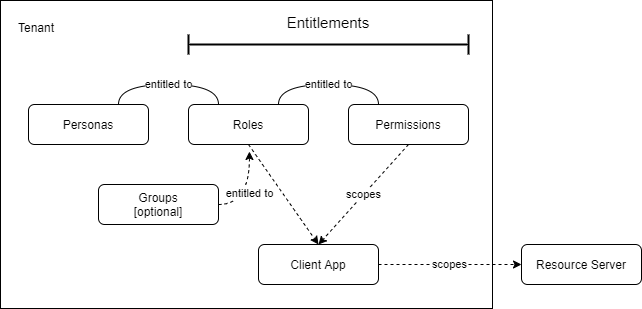

The diagram above was exported from draw.io. Its source (the exported page's mxGraphModel, read from the mxfile embedded in the PNG):
<mxGraphModel dx="670" dy="385" grid="0" gridSize="10" guides="1" tooltips="1" connect="1" arrows="1" fold="1" page="1" pageScale="1" pageWidth="1100" pageHeight="850" math="0" shadow="0">
  <root>
    <mxCell id="0" />
    <mxCell id="1" parent="0" />
    <mxCell id="2" value="" style="rounded=0;whiteSpace=wrap;html=1;align=left;" vertex="1" parent="1">
      <mxGeometry x="237" y="890" width="492" height="308" as="geometry" />
    </mxCell>
    <mxCell id="3" value="entitled to" style="edgeStyle=orthogonalEdgeStyle;curved=1;rounded=0;orthogonalLoop=1;jettySize=auto;html=1;exitX=0.75;exitY=0;exitDx=0;exitDy=0;entryX=0.25;entryY=0;entryDx=0;entryDy=0;endArrow=none;endFill=0;" edge="1" source="4" target="7" parent="1">
      <mxGeometry relative="1" as="geometry" />
    </mxCell>
    <mxCell id="4" value="Personas" style="rounded=1;whiteSpace=wrap;html=1;" vertex="1" parent="1">
      <mxGeometry x="265" y="994" width="120" height="40" as="geometry" />
    </mxCell>
    <mxCell id="5" value="entitled to" style="edgeStyle=orthogonalEdgeStyle;curved=1;rounded=0;orthogonalLoop=1;jettySize=auto;html=1;exitX=0.75;exitY=0;exitDx=0;exitDy=0;entryX=0.25;entryY=0;entryDx=0;entryDy=0;endArrow=none;endFill=0;" edge="1" source="7" target="9" parent="1">
      <mxGeometry relative="1" as="geometry" />
    </mxCell>
    <mxCell id="6" style="rounded=0;orthogonalLoop=1;jettySize=auto;html=1;exitX=0.5;exitY=1;exitDx=0;exitDy=0;entryX=0.5;entryY=0;entryDx=0;entryDy=0;dashed=1;endArrow=classic;endFill=1;startArrow=none;startFill=0;" edge="1" source="7" target="11" parent="1">
      <mxGeometry relative="1" as="geometry" />
    </mxCell>
    <mxCell id="7" value="Roles" style="rounded=1;whiteSpace=wrap;html=1;" vertex="1" parent="1">
      <mxGeometry x="425" y="994" width="120" height="40" as="geometry" />
    </mxCell>
    <mxCell id="8" value="scopes" style="rounded=0;orthogonalLoop=1;jettySize=auto;html=1;exitX=0.5;exitY=1;exitDx=0;exitDy=0;entryX=0.5;entryY=0;entryDx=0;entryDy=0;dashed=1;endArrow=classic;endFill=1;" edge="1" source="9" target="11" parent="1">
      <mxGeometry relative="1" as="geometry" />
    </mxCell>
    <mxCell id="9" value="Permissions" style="rounded=1;whiteSpace=wrap;html=1;" vertex="1" parent="1">
      <mxGeometry x="585" y="994" width="120" height="40" as="geometry" />
    </mxCell>
    <mxCell id="10" value="scopes" style="edgeStyle=none;rounded=0;orthogonalLoop=1;jettySize=auto;html=1;exitX=1;exitY=0.5;exitDx=0;exitDy=0;entryX=0;entryY=0.5;entryDx=0;entryDy=0;dashed=1;endArrow=classic;endFill=1;" edge="1" source="11" target="14" parent="1">
      <mxGeometry relative="1" as="geometry" />
    </mxCell>
    <mxCell id="11" value="Client App" style="rounded=1;whiteSpace=wrap;html=1;" vertex="1" parent="1">
      <mxGeometry x="495" y="1134" width="120" height="40" as="geometry" />
    </mxCell>
    <mxCell id="12" value="entitled to" style="edgeStyle=orthogonalEdgeStyle;curved=1;rounded=0;orthogonalLoop=1;jettySize=auto;html=1;exitX=1;exitY=0.5;exitDx=0;exitDy=0;entryX=0.508;entryY=1.175;entryDx=0;entryDy=0;entryPerimeter=0;dashed=1;endArrow=classic;endFill=1;" edge="1" source="13" target="7" parent="1">
      <mxGeometry relative="1" as="geometry" />
    </mxCell>
    <mxCell id="13" value="Groups&lt;br&gt;[optional]" style="rounded=1;whiteSpace=wrap;html=1;" vertex="1" parent="1">
      <mxGeometry x="335" y="1074" width="120" height="40" as="geometry" />
    </mxCell>
    <mxCell id="14" value="Resource Server" style="rounded=1;whiteSpace=wrap;html=1;" vertex="1" parent="1">
      <mxGeometry x="758" y="1134" width="120" height="40" as="geometry" />
    </mxCell>
    <mxCell id="15" value="Entitlements" style="shape=crossbar;whiteSpace=wrap;html=1;rounded=1;labelPosition=center;verticalLabelPosition=top;align=center;verticalAlign=bottom;fontSize=15;strokeWidth=2;" vertex="1" parent="1">
      <mxGeometry x="425" y="924" width="280" height="20" as="geometry" />
    </mxCell>
    <mxCell id="16" value="Tenant" style="text;html=1;strokeColor=none;fillColor=none;align=center;verticalAlign=middle;whiteSpace=wrap;rounded=0;" vertex="1" parent="1">
      <mxGeometry x="253" y="907" width="40" height="20" as="geometry" />
    </mxCell>
  </root>
</mxGraphModel>